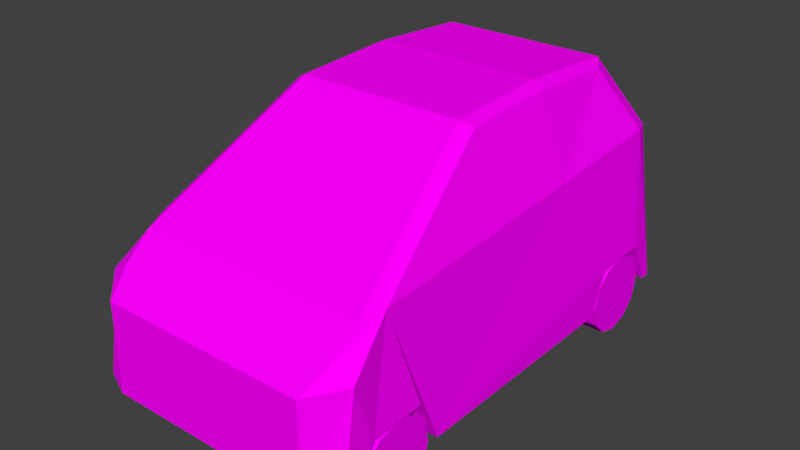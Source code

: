 # Source: microcar.blend  (saved by Blender 2.79.0; exported with 4.5.12 LTS)
import bpy
from mathutils import Matrix  # noqa: F401  (used for matrix-valued properties, if any)

bpy.ops.wm.read_factory_settings(use_empty=True)
scene = bpy.context.scene
scene.name = 'Scene'

# ---- collections
col_collection_1 = bpy.data.collections.new('Collection 1'); scene.collection.children.link(col_collection_1)

# ---- images (referenced by path relative to the original .blend; pixels are not part of the script)
import os
ASSET_DIR = os.environ.get("B2B_ASSET_DIR", "")  # directory of the original .blend (textures are referenced by path, not embedded)
HERE = os.path.dirname(os.path.abspath(__file__))  # packed textures are extracted next to this script under _unpacked/

def load_image(name, relpath, width, height, colorspace="sRGB"):
    """Load a texture the original file referenced (path relative to the .blend, or extracted next to this script)."""
    p = next((c for c in (os.path.join(HERE, relpath), os.path.join(ASSET_DIR, relpath)) if relpath and os.path.exists(c)), "")
    if p:
        img = bpy.data.images.load(p, check_existing=True)
        img.name = name
    else:  # same state as the original file: an image datablock whose file is absent (Cycles renders it pink)
        img = bpy.data.images.new(name, width, height)
        img.source = "FILE"
        img.filepath = "//" + (relpath or name)
    img.colorspace_settings.name = colorspace
    return img
img_microcar_png = load_image('microcar.png', 'microcar.png', 1024, 1024, 'sRGB')

# ---- materials (node trees are filled in below, after node groups)
mat_microcarmat = bpy.data.materials.new('microcarMat')
mat_microcarmat.alpha_threshold = 0.0
mat_microcarmat.roughness = 0.5

# ---- material node trees
mat_microcarmat.use_nodes = True; mat_microcarmat.node_tree.nodes.clear()
_N = mat_microcarmat.node_tree.nodes; _L = mat_microcarmat.node_tree.links
n0 = _N.new('ShaderNodeOutputMaterial'); n0.name = 'Material Output'; n0.location = (300, 300)
n1 = _N.new('ShaderNodeBsdfDiffuse'); n1.name = 'Diffuse BSDF'; n1.location = (10, 300)
n2 = _N.new('ShaderNodeTexImage'); n2.name = 'Image Texture'; n2.location = (-180, 300)
n2.width = 140
n2.image = img_microcar_png
_L.new(n1.outputs[0], n0.inputs[0])
_L.new(n2.outputs[0], n1.inputs[0])
n0.is_active_output = True

# ---- world
world_world = bpy.data.worlds.new('World'); scene.world = world_world
world_world.color = (0.05088, 0.05088, 0.05088)
world_world.use_sun_shadow = False
world_world.sun_shadow_jitter_overblur = 0.0
world_world.cycles.sampling_method = 'MANUAL'

# ---- meshes
me_microcar = bpy.data.meshes.new('microcar')
me_microcar.from_pydata([(0.6492, -1.111, 0.1747), (0.6418, -1.04, 0.6466), (0.6492, 1.053, 0.1747), (0.594, 0.929, 0.9454), (0.6492, -1.047, 0.1747), (0.6492, -0.5865, 0.1747), (0.6492, 0.5327, 0.1747), (0.6492, 1.002, 0.1747), (0.6492, -0.9506, 0.3813), (0.6492, -0.6884, 0.3813), (0.6492, 0.63, 0.3813), (0.6492, 0.9061, 0.3813), (0.594, -0.8131, 0.8292), (0.4557, 0.7582, 1.247), (0.4557, -0.1395, 1.254), (0.4557, 0.3153, 1.274), (0.594, 0.3052, 0.9038), (0.5494, 1.116, 0.1747), (0.4524, 1.002, 0.1747), (0.4002, 0.3418, 1.303), (0.4002, 0.8377, 1.272), (0.4524, -0.6884, 0.3813), (0.4524, -0.9506, 0.3813), (0.5013, -1.175, 0.6071), (0.5563, -0.9213, 0.8052), (0.4524, 0.63, 0.3813), (0.4524, 0.5327, 0.1747), (0.5051, -1.175, 0.1747), (0.4524, 0.9061, 0.3813), (0.4524, -1.047, 0.1747), (0.4524, -0.5865, 0.1747), (0.4002, -0.1673, 1.28), (0.555, 1.029, 0.9353), (0.4745, -0.6326, 0.1866), (0.6416, -0.6326, 0.1866), (0.4745, -0.6573, 0.09424), (0.6416, -0.6573, 0.09424), (0.4745, -0.7249, 0.02663), (0.6416, -0.7249, 0.02663), (0.4745, -0.8173, 0.001879), (0.6416, -0.8173, 0.001879), (0.4745, -0.9097, 0.02663), (0.6416, -0.9097, 0.02663), (0.4745, -0.9773, 0.09424), (0.6416, -0.9773, 0.09424), (0.4745, -1.002, 0.1866), (0.6416, -1.002, 0.1866), (0.4745, -0.9773, 0.279), (0.6416, -0.9773, 0.279), (0.4745, -0.9097, 0.3466), (0.6416, -0.9097, 0.3466), (0.4745, -0.8173, 0.3713), (0.6416, -0.8173, 0.3713), (0.4745, -0.7249, 0.3466), (0.6416, -0.7249, 0.3466), (0.4745, -0.6573, 0.279), (0.6416, -0.6573, 0.279), (0.4745, 0.9494, 0.1866), (0.6416, 0.9494, 0.1866), (0.4745, 0.9246, 0.09424), (0.6416, 0.9246, 0.09424), (0.4745, 0.857, 0.02663), (0.6416, 0.857, 0.02663), (0.4745, 0.7647, 0.001879), (0.6416, 0.7647, 0.001879), (0.4745, 0.6723, 0.02663), (0.6416, 0.6723, 0.02663), (0.4745, 0.6047, 0.09424), (0.6416, 0.6047, 0.09424), (0.4745, 0.5799, 0.1866), (0.6416, 0.5799, 0.1866), (0.4745, 0.6047, 0.279), (0.6416, 0.6047, 0.279), (0.4745, 0.6723, 0.3466), (0.6416, 0.6723, 0.3466), (0.4745, 0.7647, 0.3713), (0.6416, 0.7647, 0.3713), (0.4745, 0.857, 0.3466), (0.6416, 0.857, 0.3466), (0.4745, 0.9246, 0.279), (0.6416, 0.9246, 0.279), (0.5472, -1.048, 0.7042), (-0.6492, -1.111, 0.1747), (-0.6418, -1.04, 0.6466), (-0.6492, 1.053, 0.1747), (-0.594, 0.929, 0.9454), (-0.6492, -1.047, 0.1747), (-0.6492, -0.5865, 0.1747), (-0.6492, 0.5327, 0.1747), (-0.6492, 1.002, 0.1747), (-0.6492, -0.9506, 0.3813), (-0.6492, -0.6884, 0.3813), (-0.6492, 0.63, 0.3813), (-0.6492, 0.9061, 0.3813), (-0.594, -0.8131, 0.8292), (-0.4557, 0.7582, 1.247), (-0.4557, -0.1395, 1.254), (-0.4557, 0.3153, 1.274), (-0.594, 0.3052, 0.9038), (-0.5494, 1.116, 0.1747), (-0.4524, 1.002, 0.1747), (-0.4002, 0.3418, 1.303), (-0.4002, 0.8377, 1.272), (-0.4524, -0.6884, 0.3813), (-0.4524, -0.9506, 0.3813), (-0.5013, -1.175, 0.6071), (-0.5563, -0.9213, 0.8052), (-0.4524, 0.63, 0.3813), (-0.4524, 0.5327, 0.1747), (-0.5051, -1.175, 0.1747), (-0.4524, 0.9061, 0.3813), (-0.4524, -1.047, 0.1747), (-0.4524, -0.5865, 0.1747), (-0.4002, -0.1673, 1.28), (-0.555, 1.029, 0.9353), (-0.4745, -0.6326, 0.1866), (-0.6416, -0.6326, 0.1866), (-0.4745, -0.6573, 0.09424), (-0.6416, -0.6573, 0.09424), (-0.4745, -0.7249, 0.02663), (-0.6416, -0.7249, 0.02663), (-0.4745, -0.8173, 0.001879), (-0.6416, -0.8173, 0.001879), (-0.4745, -0.9097, 0.02663), (-0.6416, -0.9097, 0.02663), (-0.4745, -0.9773, 0.09424), (-0.6416, -0.9773, 0.09424), (-0.4745, -1.002, 0.1866), (-0.6416, -1.002, 0.1866), (-0.4745, -0.9773, 0.279), (-0.6416, -0.9773, 0.279), (-0.4745, -0.9097, 0.3466), (-0.6416, -0.9097, 0.3466), (-0.4745, -0.8173, 0.3713), (-0.6416, -0.8173, 0.3713), (-0.4745, -0.7249, 0.3466), (-0.6416, -0.7249, 0.3466), (-0.4745, -0.6573, 0.279), (-0.6416, -0.6573, 0.279), (-0.4745, 0.9494, 0.1866), (-0.6416, 0.9494, 0.1866), (-0.4745, 0.9246, 0.09424), (-0.6416, 0.9246, 0.09424), (-0.4745, 0.857, 0.02663), (-0.6416, 0.857, 0.02663), (-0.4745, 0.7647, 0.001879), (-0.6416, 0.7647, 0.001879), (-0.4745, 0.6723, 0.02663), (-0.6416, 0.6723, 0.02663), (-0.4745, 0.6047, 0.09424), (-0.6416, 0.6047, 0.09424), (-0.4745, 0.5799, 0.1866), (-0.6416, 0.5799, 0.1866), (-0.4745, 0.6047, 0.279), (-0.6416, 0.6047, 0.279), (-0.4745, 0.6723, 0.3466), (-0.6416, 0.6723, 0.3466), (-0.4745, 0.7647, 0.3713), (-0.6416, 0.7647, 0.3713), (-0.4745, 0.857, 0.3466), (-0.6416, 0.857, 0.3466), (-0.4745, 0.9246, 0.279), (-0.6416, 0.9246, 0.279), (-0.5472, -1.048, 0.7042)], [], [(29, 30, 21, 22), (4, 29, 22, 8), (14, 31, 24, 12), (11, 28, 18, 7), (3, 32, 20, 13), (5, 30, 26, 6), (9, 21, 30, 5), (0, 27, 29, 4), (10, 25, 28, 11), (1, 23, 27, 0), (6, 26, 25, 10), (8, 22, 21, 9), (13, 20, 19, 15), (7, 18, 17, 2), (18, 28, 25, 26), (109, 27, 23, 105), (19, 31, 14, 15), (33, 34, 36, 35), (35, 36, 38, 37), (37, 38, 40, 39), (39, 40, 42, 41), (41, 42, 44, 43), (43, 44, 46, 45), (45, 46, 48, 47), (47, 48, 50, 49), (49, 50, 52, 51), (51, 52, 54, 53), (53, 54, 56, 55), (55, 56, 34, 33), (33, 35, 37, 39, 41, 43, 45, 47, 49, 51, 53, 55), (57, 58, 60, 59), (59, 60, 62, 61), (61, 62, 64, 63), (63, 64, 66, 65), (65, 66, 68, 67), (67, 68, 70, 69), (69, 70, 72, 71), (71, 72, 74, 73), (73, 74, 76, 75), (75, 76, 78, 77), (77, 78, 80, 79), (79, 80, 58, 57), (57, 59, 61, 63, 65, 67, 69, 71, 73, 75, 77, 79), (60, 58, 80, 78, 76, 74, 72, 70, 68, 66, 64, 62), (10, 11, 3, 16), (36, 34, 56, 54, 52, 50, 48, 46, 44, 42, 40, 38), (163, 105, 23, 81), (2, 3, 11, 7), (31, 113, 106, 24), (2, 17, 32, 3), (13, 15, 16, 3), (14, 12, 16, 15), (5, 6, 10, 16), (5, 16, 12, 9), (1, 0, 4, 8), (8, 9, 12, 1), (12, 24, 81, 1), (1, 81, 23), (111, 104, 103, 112), (86, 90, 104, 111), (96, 94, 106, 113), (93, 89, 100, 110), (85, 95, 102, 114), (87, 88, 108, 112), (91, 87, 112, 103), (82, 86, 111, 109), (92, 93, 110, 107), (83, 82, 109, 105), (88, 92, 107, 108), (90, 91, 103, 104), (95, 97, 101, 102), (89, 84, 99, 100), (100, 108, 107, 110), (101, 97, 96, 113), (115, 117, 118, 116), (117, 119, 120, 118), (119, 121, 122, 120), (121, 123, 124, 122), (123, 125, 126, 124), (125, 127, 128, 126), (127, 129, 130, 128), (129, 131, 132, 130), (131, 133, 134, 132), (133, 135, 136, 134), (135, 137, 138, 136), (137, 115, 116, 138), (115, 137, 135, 133, 131, 129, 127, 125, 123, 121, 119, 117), (139, 141, 142, 140), (141, 143, 144, 142), (143, 145, 146, 144), (145, 147, 148, 146), (147, 149, 150, 148), (149, 151, 152, 150), (151, 153, 154, 152), (153, 155, 156, 154), (155, 157, 158, 156), (157, 159, 160, 158), (159, 161, 162, 160), (161, 139, 140, 162), (139, 161, 159, 157, 155, 153, 151, 149, 147, 145, 143, 141), (142, 144, 146, 148, 150, 152, 154, 156, 158, 160, 162, 140), (92, 98, 85, 93), (118, 120, 122, 124, 126, 128, 130, 132, 134, 136, 138, 116), (163, 81, 24, 106), (84, 89, 93, 85), (31, 19, 101, 113), (84, 85, 114, 99), (95, 85, 98, 97), (96, 97, 98, 94), (87, 98, 92, 88), (87, 91, 94, 98), (83, 90, 86, 82), (90, 83, 94, 91), (94, 83, 163, 106), (83, 105, 163), (20, 102, 101, 19), (32, 114, 102, 20), (17, 99, 114, 32), (18, 100, 99, 17), (109, 111, 29, 27), (30, 29, 111, 112), (30, 112, 108, 26), (26, 108, 100, 18)])
_uv = me_microcar.uv_layers.new(name='UVMap')
_uv.uv.foreach_set('vector', [0.07136, 0.3111, 0.1923, 0.3111, 0.1656, 0.3654, 0.09667, 0.3654, 0.0368, 0.4171, 0.0368, 0.3654, 0.09667, 0.3654, 0.09667, 0.4171, 0.3181, 0.3376, 0.3101, 0.3452, 0.09461, 0.2094, 0.1255, 0.2162, 0.1669, 0.4171, 0.1669, 0.3654, 0.2267, 0.3654, 0.2267, 0.4171, 0.6235, 0.2495, 0.652, 0.2466, 0.5974, 0.3429, 0.5747, 0.3356, 0.6703, 0.8183, 0.6205, 0.8183, 0.6205, 0.5348, 0.6703, 0.5348, 0.1656, 0.4171, 0.1656, 0.3654, 0.2261, 0.3654, 0.2261, 0.4171, 0.6703, 0.9511, 0.6338, 0.9673, 0.6205, 0.9349, 0.6703, 0.9349, 0.09436, 0.4171, 0.09436, 0.3654, 0.1669, 0.3654, 0.1669, 0.4171, 0.06078, 0.164, 0.02212, 0.1528, 0.02212, 0.02918, 0.04038, 0.02918, 0.03439, 0.4171, 0.03439, 0.3654, 0.09436, 0.3654, 0.09436, 0.4171, 0.09667, 0.4171, 0.09667, 0.3654, 0.1656, 0.3654, 0.1656, 0.4171, 0.5747, 0.3356, 0.5974, 0.3429, 0.4556, 0.3516, 0.4481, 0.3433, 0.6703, 0.4161, 0.6205, 0.4161, 0.645, 0.387, 0.6703, 0.4032, 0.192, 0.3111, 0.1669, 0.3654, 0.09436, 0.3654, 0.0688, 0.3111, 0.7139, 0.02004, 0.9706, 0.02005, 0.9697, 0.1299, 0.7149, 0.1299, 0.4556, 0.3516, 0.3101, 0.3452, 0.3181, 0.3376, 0.4481, 0.3433, 0.143, 0.5328, 0.207, 0.5328, 0.207, 0.5694, 0.143, 0.5694, 0.143, 0.5694, 0.207, 0.5694, 0.207, 0.606, 0.143, 0.606, 0.143, 0.606, 0.207, 0.606, 0.207, 0.6426, 0.143, 0.6426, 0.143, 0.6426, 0.207, 0.6426, 0.207, 0.6792, 0.143, 0.6792, 0.143, 0.6792, 0.207, 0.6792, 0.207, 0.7158, 0.143, 0.7158, 0.143, 0.7158, 0.207, 0.7158, 0.207, 0.7524, 0.143, 0.7524, 0.143, 0.7524, 0.207, 0.7524, 0.207, 0.789, 0.143, 0.789, 0.143, 0.789, 0.207, 0.789, 0.207, 0.8256, 0.143, 0.8256, 0.143, 0.8256, 0.207, 0.8256, 0.207, 0.8622, 0.143, 0.8622, 0.143, 0.8622, 0.207, 0.8622, 0.207, 0.8987, 0.143, 0.8987, 0.143, 0.4596, 0.207, 0.4596, 0.207, 0.4962, 0.143, 0.4962, 0.143, 0.4962, 0.207, 0.4962, 0.207, 0.5328, 0.143, 0.5328, 0.09303, 0.9487, 0.05644, 0.9487, 0.02475, 0.9304, 0.006454, 0.8987, 0.006454, 0.8622, 0.02475, 0.8305, 0.05644, 0.8122, 0.09303, 0.8122, 0.1247, 0.8305, 0.143, 0.8622, 0.143, 0.8987, 0.1247, 0.9304, 0.1431, 0.5326, 0.2071, 0.5326, 0.2071, 0.5692, 0.1431, 0.5692, 0.1431, 0.5692, 0.2071, 0.5692, 0.2071, 0.6058, 0.1431, 0.6058, 0.1431, 0.6058, 0.2071, 0.6058, 0.2071, 0.6423, 0.1431, 0.6423, 0.1431, 0.6423, 0.2071, 0.6423, 0.2071, 0.6789, 0.1431, 0.6789, 0.1431, 0.6789, 0.2071, 0.6789, 0.2071, 0.7155, 0.1431, 0.7155, 0.1431, 0.7155, 0.2071, 0.7155, 0.2071, 0.7521, 0.1431, 0.7521, 0.1431, 0.7521, 0.2071, 0.7521, 0.2071, 0.7887, 0.1431, 0.7887, 0.1431, 0.7887, 0.2071, 0.7887, 0.2071, 0.8253, 0.1431, 0.8253, 0.1431, 0.8253, 0.2071, 0.8253, 0.2071, 0.8619, 0.1431, 0.8619, 0.1431, 0.8619, 0.2071, 0.8619, 0.2071, 0.8985, 0.1431, 0.8985, 0.1431, 0.4594, 0.2071, 0.4594, 0.2071, 0.496, 0.1431, 0.496, 0.1431, 0.496, 0.2071, 0.496, 0.2071, 0.5326, 0.1431, 0.5326, 0.09311, 0.9485, 0.05652, 0.9485, 0.02483, 0.9302, 0.006535, 0.8985, 0.006535, 0.8619, 0.02483, 0.8302, 0.05652, 0.8119, 0.09311, 0.8119, 0.1248, 0.8302, 0.1431, 0.8619, 0.1431, 0.8985, 0.1248, 0.9302, 0.2936, 0.9485, 0.257, 0.9485, 0.2254, 0.9302, 0.2071, 0.8985, 0.2071, 0.8619, 0.2254, 0.8302, 0.257, 0.8119, 0.2936, 0.8119, 0.3253, 0.8302, 0.3436, 0.8619, 0.3436, 0.8985, 0.3253, 0.9302, 0.538, 0.0882, 0.6169, 0.0882, 0.6235, 0.2495, 0.4452, 0.2376, 0.2936, 0.9487, 0.257, 0.9487, 0.2253, 0.9304, 0.207, 0.8987, 0.207, 0.8622, 0.2253, 0.8305, 0.257, 0.8122, 0.2936, 0.8122, 0.3252, 0.8305, 0.3435, 0.8622, 0.3435, 0.8987, 0.3252, 0.9304, 0.7032, 0.1705, 0.7149, 0.1299, 0.9697, 0.1299, 0.9813, 0.1705, 0.6588, 0.02918, 0.6235, 0.2495, 0.6169, 0.0882, 0.6442, 0.02918, 0.944, 0.4382, 0.7406, 0.4382, 0.7009, 0.2117, 0.9836, 0.2117, 0.6588, 0.02918, 0.6771, 0.02918, 0.652, 0.2466, 0.6235, 0.2495, 0.5747, 0.3356, 0.4481, 0.3433, 0.4452, 0.2376, 0.6235, 0.2495, 0.3181, 0.3376, 0.1255, 0.2162, 0.4452, 0.2376, 0.4481, 0.3433, 0.1903, 0.02918, 0.5102, 0.02918, 0.538, 0.0882, 0.4452, 0.2376, 0.1903, 0.02918, 0.4452, 0.2376, 0.1255, 0.2162, 0.1612, 0.0882, 0.06078, 0.164, 0.04038, 0.02918, 0.05869, 0.02918, 0.08622, 0.0882, 0.08622, 0.0882, 0.1612, 0.0882, 0.1255, 0.2162, 0.06078, 0.164, 0.1255, 0.2162, 0.09461, 0.2094, 0.05836, 0.1805, 0.06078, 0.164, 0.06078, 0.164, 0.05836, 0.1805, 0.02212, 0.1528, 0.1896, 0.3116, 0.1643, 0.3659, 0.09535, 0.3659, 0.06859, 0.3116, 0.2241, 0.4176, 0.1643, 0.4176, 0.1643, 0.3659, 0.2241, 0.3659, 0.3181, 0.3376, 0.1255, 0.2162, 0.09461, 0.2094, 0.3101, 0.3452, 0.09458, 0.4171, 0.03481, 0.4171, 0.03481, 0.3654, 0.09458, 0.3654, 0.6235, 0.2495, 0.5747, 0.3356, 0.5974, 0.3429, 0.652, 0.2466, 0.3415, 0.8183, 0.3415, 0.5348, 0.3913, 0.5348, 0.3913, 0.8183, 0.09535, 0.4176, 0.03486, 0.4176, 0.03486, 0.3659, 0.09535, 0.3659, 0.3415, 0.9511, 0.3415, 0.9349, 0.3913, 0.9349, 0.378, 0.9673, 0.1671, 0.4171, 0.09458, 0.4171, 0.09458, 0.3654, 0.1671, 0.3654, 0.06078, 0.164, 0.04038, 0.02918, 0.02212, 0.02918, 0.02212, 0.1528, 0.2271, 0.4171, 0.1671, 0.4171, 0.1671, 0.3654, 0.2271, 0.3654, 0.1643, 0.4176, 0.09535, 0.4176, 0.09535, 0.3659, 0.1643, 0.3659, 0.5747, 0.3356, 0.4481, 0.3433, 0.4556, 0.3516, 0.5974, 0.3429, 0.3415, 0.4161, 0.3415, 0.4032, 0.3668, 0.387, 0.3913, 0.4161, 0.0695, 0.3111, 0.1927, 0.3111, 0.1671, 0.3654, 0.09458, 0.3654, 0.4556, 0.3516, 0.4481, 0.3433, 0.3181, 0.3376, 0.3101, 0.3452, 0.207, 0.5326, 0.207, 0.5692, 0.1431, 0.5692, 0.1431, 0.5326, 0.207, 0.5692, 0.207, 0.6057, 0.1431, 0.6057, 0.1431, 0.5692, 0.207, 0.6057, 0.207, 0.6423, 0.1431, 0.6423, 0.1431, 0.6057, 0.207, 0.6423, 0.207, 0.6789, 0.1431, 0.6789, 0.1431, 0.6423, 0.207, 0.6789, 0.207, 0.7155, 0.1431, 0.7155, 0.1431, 0.6789, 0.207, 0.7155, 0.207, 0.7521, 0.1431, 0.7521, 0.1431, 0.7155, 0.207, 0.7521, 0.207, 0.7887, 0.1431, 0.7887, 0.1431, 0.7521, 0.207, 0.7887, 0.207, 0.8253, 0.1431, 0.8253, 0.1431, 0.7887, 0.207, 0.8253, 0.207, 0.8619, 0.1431, 0.8619, 0.1431, 0.8253, 0.207, 0.8619, 0.207, 0.8985, 0.1431, 0.8985, 0.1431, 0.8619, 0.207, 0.4594, 0.207, 0.496, 0.1431, 0.496, 0.1431, 0.4594, 0.207, 0.496, 0.207, 0.5326, 0.1431, 0.5326, 0.1431, 0.496, 0.257, 0.9485, 0.2253, 0.9302, 0.207, 0.8985, 0.207, 0.8619, 0.2253, 0.8302, 0.257, 0.8119, 0.2936, 0.8119, 0.3253, 0.8302, 0.3436, 0.8619, 0.3436, 0.8985, 0.3253, 0.9302, 0.2936, 0.9485, 0.207, 0.5326, 0.207, 0.5692, 0.1431, 0.5692, 0.1431, 0.5326, 0.207, 0.5692, 0.207, 0.6058, 0.1431, 0.6058, 0.1431, 0.5692, 0.207, 0.6058, 0.207, 0.6424, 0.1431, 0.6424, 0.1431, 0.6058, 0.207, 0.6424, 0.207, 0.679, 0.1431, 0.679, 0.1431, 0.6424, 0.207, 0.679, 0.207, 0.7156, 0.1431, 0.7156, 0.1431, 0.679, 0.207, 0.7156, 0.207, 0.7521, 0.1431, 0.7521, 0.1431, 0.7156, 0.207, 0.7521, 0.207, 0.7887, 0.1431, 0.7887, 0.1431, 0.7521, 0.207, 0.7887, 0.207, 0.8253, 0.1431, 0.8253, 0.1431, 0.7887, 0.207, 0.8253, 0.207, 0.8619, 0.1431, 0.8619, 0.1431, 0.8253, 0.207, 0.8619, 0.207, 0.8985, 0.1431, 0.8985, 0.1431, 0.8619, 0.207, 0.4594, 0.207, 0.496, 0.1431, 0.496, 0.1431, 0.4594, 0.207, 0.496, 0.207, 0.5326, 0.1431, 0.5326, 0.1431, 0.496, 0.257, 0.9485, 0.2253, 0.9302, 0.207, 0.8985, 0.207, 0.8619, 0.2253, 0.8302, 0.257, 0.8119, 0.2936, 0.8119, 0.3253, 0.8302, 0.3436, 0.8619, 0.3436, 0.8985, 0.3253, 0.9302, 0.2936, 0.9485, 0.05649, 0.9485, 0.0248, 0.9302, 0.006503, 0.8985, 0.006503, 0.8619, 0.0248, 0.8302, 0.05649, 0.8119, 0.09308, 0.8119, 0.1248, 0.8302, 0.1431, 0.8619, 0.1431, 0.8985, 0.1248, 0.9302, 0.09308, 0.9485, 0.538, 0.0882, 0.4452, 0.2376, 0.6235, 0.2495, 0.6169, 0.0882, 0.05649, 0.9485, 0.0248, 0.9302, 0.006501, 0.8985, 0.006501, 0.8619, 0.0248, 0.8302, 0.05649, 0.8119, 0.09308, 0.8119, 0.1248, 0.8302, 0.1431, 0.8619, 0.1431, 0.8985, 0.1248, 0.9302, 0.09308, 0.9485, 0.7032, 0.1705, 0.9813, 0.1705, 0.9836, 0.2117, 0.7009, 0.2117, 0.6588, 0.02918, 0.6442, 0.02918, 0.6169, 0.0882, 0.6235, 0.2495, 0.944, 0.4382, 0.944, 0.5677, 0.7406, 0.5677, 0.7406, 0.4382, 0.6588, 0.02918, 0.6235, 0.2495, 0.652, 0.2466, 0.6771, 0.02918, 0.5747, 0.3356, 0.6235, 0.2495, 0.4452, 0.2376, 0.4481, 0.3433, 0.3181, 0.3376, 0.4481, 0.3433, 0.4452, 0.2376, 0.1255, 0.2162, 0.1903, 0.02918, 0.4452, 0.2376, 0.538, 0.0882, 0.5102, 0.02918, 0.1903, 0.02918, 0.1612, 0.0882, 0.1255, 0.2162, 0.4452, 0.2376, 0.06078, 0.164, 0.08622, 0.0882, 0.05869, 0.02918, 0.04038, 0.02918, 0.08622, 0.0882, 0.06078, 0.164, 0.1255, 0.2162, 0.1612, 0.0882, 0.1255, 0.2162, 0.06078, 0.164, 0.05836, 0.1805, 0.09461, 0.2094, 0.06078, 0.164, 0.02212, 0.1528, 0.05836, 0.1805, 0.944, 0.6939, 0.7406, 0.6939, 0.7406, 0.5677, 0.944, 0.5677, 0.9833, 0.7924, 0.7012, 0.7924, 0.7406, 0.6939, 0.944, 0.6939, 0.9819, 0.9869, 0.7027, 0.9869, 0.7012, 0.7924, 0.9833, 0.7924, 0.6205, 0.4161, 0.3913, 0.4161, 0.3668, 0.387, 0.645, 0.387, 0.378, 0.9673, 0.3913, 0.9349, 0.6205, 0.9349, 0.6338, 0.9673, 0.6205, 0.8183, 0.6205, 0.9349, 0.3913, 0.9349, 0.3913, 0.8183, 0.6205, 0.8183, 0.3913, 0.8183, 0.3913, 0.5348, 0.6205, 0.5348, 0.6205, 0.5348, 0.3913, 0.5348, 0.3913, 0.4161, 0.6205, 0.4161])
me_microcar.materials.append(mat_microcarmat)
me_microcar.use_remesh_preserve_volume = False
me_microcar.use_remesh_preserve_attributes = False
me_microcar.use_mirror_vertex_groups = False
me_microcar.update()

# ---- objects
ob_microcar = bpy.data.objects.new('microcar', me_microcar)

# ---- transforms, parenting, visibility, modifiers, constraints
ob_microcar.location = (0.0, 0.0, 0.0)
ob_microcar.lineart.crease_threshold = 0.0

# ---- collection membership
col_collection_1.objects.link(ob_microcar)

# ---- scene / render settings (as saved in the file)
scene.frame_start = 1; scene.frame_end = 250; scene.frame_set(1)
scene.render.engine = 'CYCLES'
scene.render.resolution_percentage = 50
scene.render.dither_intensity = 0.0
scene.cycles.use_denoising = False
scene.cycles.samples = 128
scene.cycles.sampling_pattern = 'TABULATED_SOBOL'
scene.cycles.use_adaptive_sampling = False
scene.cycles.use_light_tree = False
scene.cycles.blur_glossy = 0.0
scene.cycles.sample_clamp_indirect = 0.0
scene.view_settings.view_transform = 'Standard'
bpy.context.view_layer.update()

# ---- added for rendering (the .blend has no active camera and no usable light): camera, sun
cam_auto = bpy.data.cameras.new('AutoCamera')
cam_auto.lens = 50.0
cam_auto.sensor_width = 36.0
cam_auto.clip_end = 1000.0
ob_auto_camera = bpy.data.objects.new('AutoCamera', cam_auto)
scene.collection.objects.link(ob_auto_camera)
ob_auto_camera.location = (2.71784, -3.29061, 2.82668)
ob_auto_camera.rotation_euler = (1.09748, -7.21219e-08, 0.694738)
scene.camera = ob_auto_camera
light_auto_sun = bpy.data.lights.new('AutoSun', 'SUN')
light_auto_sun.energy = 3.0
light_auto_sun.angle = 0.0523599
ob_auto_sun = bpy.data.objects.new('AutoSun', light_auto_sun)
scene.collection.objects.link(ob_auto_sun)
ob_auto_sun.rotation_euler = (0.872665, 0.174533, 0.523599)
bpy.context.view_layer.update()
